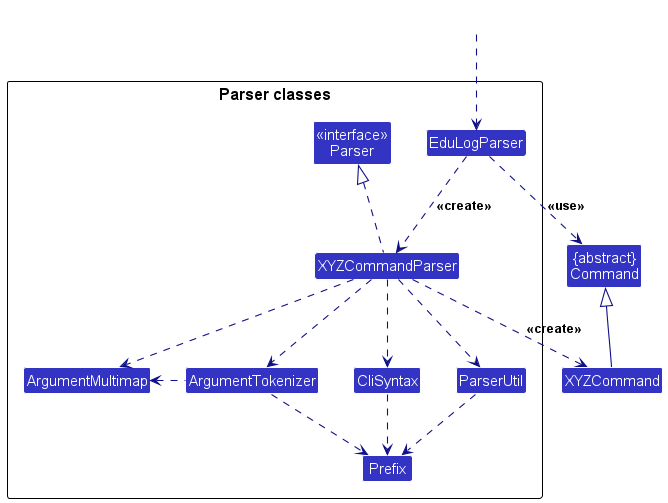

The diagram above was rendered by PlantUML. Its source (embedded in the PNG):
@startuml
!include style.puml
skinparam arrowThickness 1.1
skinparam arrowColor LOGIC_COLOR_T4
skinparam classBackgroundColor LOGIC_COLOR

Class "{abstract}\nCommand" as Command
Class XYZCommand

package "Parser classes"{
Class "<<interface>>\nParser" as Parser
Class EduLogParser
Class XYZCommandParser
Class CliSyntax
Class ParserUtil
Class ArgumentMultimap
Class ArgumentTokenizer
Class Prefix
}

Class HiddenOutside #FFFFFF
HiddenOutside ..> EduLogParser

EduLogParser .down.> XYZCommandParser: <<create>>

XYZCommandParser ..> XYZCommand : <<create>>
EduLogParser ..> Command : <<use>>
XYZCommandParser .up.|> Parser
XYZCommandParser ..> ArgumentMultimap
XYZCommandParser ..> ArgumentTokenizer
ArgumentTokenizer .left.> ArgumentMultimap
XYZCommandParser ..> CliSyntax
CliSyntax ..> Prefix
XYZCommandParser ..> ParserUtil
ParserUtil .down.> Prefix
ArgumentTokenizer .down.> Prefix
XYZCommand -up-|> Command
@enduml